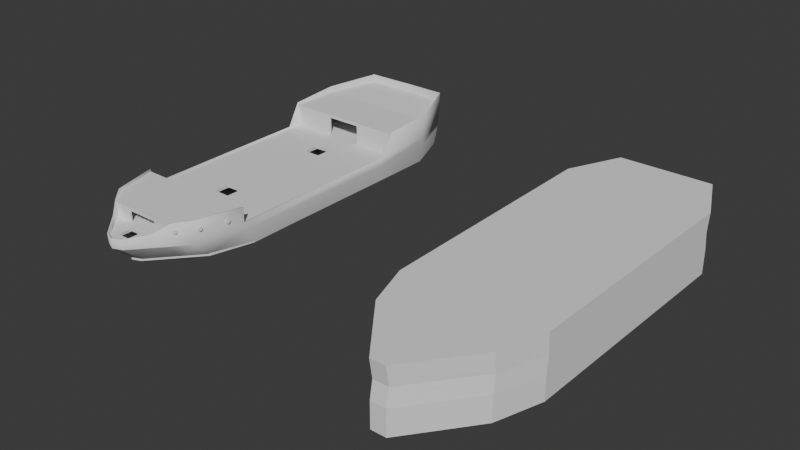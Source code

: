# Source: NavioArena.blend  (saved by Blender 4.1.24; exported with 4.5.12 LTS)
import bpy
from mathutils import Matrix  # noqa: F401  (used for matrix-valued properties, if any)

bpy.ops.wm.read_factory_settings(use_empty=True)
scene = bpy.context.scene
scene.name = 'Scene'

# ---- world
world_world = bpy.data.worlds.new('World'); scene.world = world_world
world_world.use_nodes = True; world_world.node_tree.nodes.clear()
_N = world_world.node_tree.nodes; _L = world_world.node_tree.links
n0 = _N.new('ShaderNodeOutputWorld'); n0.name = 'World Output'; n0.location = (300, 300)
n1 = _N.new('ShaderNodeBackground'); n1.name = 'Background'; n1.location = (10, 300)
n1.inputs[0].default_value = (0.05088, 0.05088, 0.05088, 1.0)
_L.new(n1.outputs[0], n0.inputs[0])
n0.is_active_output = True
world_world.color = (0.05088, 0.05088, 0.05088)
world_world.use_sun_shadow = False
world_world.sun_shadow_jitter_overblur = 0.0

# ---- meshes
me_cube = bpy.data.meshes.new('Cube')
me_cube.from_pydata([(2.589, -57.59, 5.417), (2.589, -57.59, 6.217), (12.64, 52.49, 5.417), (12.64, 52.49, 6.217), (17.59, -31.74, 5.417), (17.59, -31.74, 6.217), (13.85, -44.67, 5.417), (13.85, -44.67, 6.217), (18.06, 38.47, 6.217), (18.06, 38.47, 5.417), (2.408, -52.52, -0.9013), (2.408, -52.52, -0.1014), (11.8, 51.76, -0.9013), (11.84, 51.94, -0.1014), (16.69, -27.84, -0.9013), (16.69, -27.84, -0.1014), (13.35, -39.92, -0.9013), (13.35, -39.92, -0.1014), (17.06, 38.87, -0.1014), (16.88, 38.87, -0.9013), (0.0, 52.46, 5.417), (0.0, 52.46, 6.217), (0.0, -58.66, 5.417), (0.0, -58.66, 6.217), (0.0, -31.74, 6.217), (0.0, -31.74, 5.417), (0.0, -44.67, 6.217), (0.0, -44.67, 5.417), (0.0, 38.47, 5.417), (0.0, 38.47, 6.217), (0.0, 51.76, -0.9013), (0.0, 51.77, -0.1014), (0.0, -53.51, -0.9013), (0.0, -53.51, -0.1014), (0.0, -26.7, -0.1014), (0.0, -26.7, -0.9013), (0.0, -38.11, -0.1014), (0.0, -38.11, -0.9013), (0.0, 38.87, -0.9013), (0.0, 38.87, -0.1014), (0.0, 38.45, 11.69), (0.0, 38.45, 12.49), (0.0, 52.92, 12.51), (0.0, 52.92, 13.31), (18.27, 38.8, 11.69), (18.27, 38.8, 12.49), (12.79, 52.92, 12.51), (12.79, 52.92, 13.31), (0.0, 24.2, 11.69), (0.0, 24.2, 12.49), (18.26, 24.2, 11.69), (18.26, 24.2, 12.49), (0.0, -44.57, 9.48), (0.0, -44.57, 10.29), (0.0, -32.14, 9.48), (0.0, -32.14, 10.29), (14.06, -44.75, 9.48), (14.06, -44.75, 10.29), (17.75, -31.94, 9.48), (17.75, -31.94, 10.29), (0.0, -49.16, 9.48), (0.0, -49.16, 10.29), (10.1, -49.16, 9.48), (10.1, -49.16, 10.29), (-2.589, -57.59, 5.417), (-2.589, -57.59, 6.217), (-12.64, 52.49, 5.417), (-12.64, 52.49, 6.217), (-17.59, -31.74, 5.417), (-17.59, -31.74, 6.217), (-13.85, -44.67, 5.417), (-13.85, -44.67, 6.217), (-18.06, 38.47, 6.217), (-18.06, 38.47, 5.417), (-2.408, -52.52, -0.9013), (-2.408, -52.52, -0.1014), (-11.8, 51.76, -0.9013), (-11.84, 51.94, -0.1014), (-16.69, -27.84, -0.9013), (-16.69, -27.84, -0.1014), (-13.35, -39.92, -0.9013), (-13.35, -39.92, -0.1014), (-17.06, 38.87, -0.1014), (-16.88, 38.87, -0.9013), (-18.27, 38.8, 11.69), (-18.27, 38.8, 12.49), (-12.79, 52.92, 12.51), (-12.79, 52.92, 13.31), (-18.26, 24.2, 11.69), (-18.26, 24.2, 12.49), (-14.06, -44.75, 9.48), (-14.06, -44.75, 10.29), (-17.75, -31.94, 9.48), (-17.75, -31.94, 10.29), (-10.1, -49.16, 9.48), (-10.1, -49.16, 10.29), (17.87, 10.93, 5.417), (17.87, 10.93, 6.217), (-17.87, 10.93, 5.417), (-17.87, 10.93, 6.217), (17.91, 15.57, 6.217), (-17.91, 15.57, 6.217), (17.91, 15.57, 5.417), (-17.91, 15.57, 5.417), (17.68, -18.56, 5.417), (-17.68, -18.56, 5.417), (17.68, -18.56, 6.217), (-17.68, -18.56, 6.217), (17.64, -23.35, 5.417), (-17.64, -23.35, 5.417), (17.64, -23.35, 6.217), (-17.64, -23.35, 6.217), (16.74, -9.453, -0.9013), (16.79, -9.453, -0.1014), (0.0, -8.623, -0.9013), (0.0, -8.623, -0.1014), (-16.74, -9.453, -0.9013), (-16.79, -9.453, -0.1014), (16.73, -14.39, -0.9013), (0.0, -13.48, -0.9013), (0.0, -13.48, -0.1014), (-16.73, -14.39, -0.9013), (16.77, -14.39, -0.1014), (-16.77, -14.39, -0.1014), (16.99, 31.27, -0.1014), (-16.99, 31.27, -0.1014), (16.85, 31.27, -0.9013), (0.0, 31.48, -0.9013), (0.0, 31.48, -0.1014), (-16.85, 31.27, -0.9013), (17.02, 36.09, -0.1014), (-17.02, 36.09, -0.1014), (16.86, 36.09, -0.9013), (0.0, 36.22, -0.9013), (0.0, 36.22, -0.1014), (-16.86, 36.09, -0.9013), (1.865, -55.18, 6.217), (0.0, -55.18, 6.217), (0.0, -51.22, 6.217), (1.869, -51.22, 6.217), (0.0, -23.38, 6.217), (2.397, -23.38, 6.217), (3.603, -13.67, -0.1014), (8.397, -13.71, -0.1014), (2.397, -23.38, 5.417), (0.0, -23.38, 5.417), (1.87, -51.2, 5.417), (1.865, -55.18, 5.417), (0.0, -55.18, 5.417), (0.0, -51.2, 5.417), (3.603, -13.71, -0.9013), (8.397, -13.71, -0.9013), (-1.869, -51.22, 6.217), (-1.865, -55.18, 6.217), (-2.397, -23.35, 6.217), (-8.397, -13.71, -0.1014), (-3.603, -13.67, -0.1014), (-2.397, -23.38, 5.417), (-1.865, -55.18, 5.417), (-1.869, -51.2, 5.417), (-8.397, -13.71, -0.9013), (-3.603, -13.71, -0.9013), (-2.397, 15.57, 5.417), (-2.397, 10.87, 5.417), (-2.397, 15.57, 6.217), (-2.397, 10.87, 6.217), (2.397, 10.93, 5.417), (2.397, 15.57, 5.417), (2.397, 10.87, 6.217), (2.397, 15.57, 6.217), (0.0, 15.66, 6.217), (0.0, 15.66, 5.417), (0.0, 10.87, 5.417), (0.0, 10.87, 6.217), (-2.397, -18.58, 5.417), (0.0, -18.58, 5.417), (-2.397, -18.58, 6.217), (0.0, -18.58, 6.217), (2.397, -18.58, 5.417), (2.397, -18.58, 6.217), (-8.397, 31.38, -0.9013), (-3.603, 36.19, -0.9013), (-3.603, 31.44, -0.9013), (-3.603, 36.15, -0.1014), (-3.603, -8.915, -0.9013), (-8.397, -8.915, -0.9013), (-8.397, 31.35, -0.1014), (-3.603, 31.35, -0.1014), (-8.397, -8.915, -0.1014), (-3.603, -8.915, -0.1014), (8.397, -8.915, -0.9013), (3.603, -8.915, -0.9013), (3.603, 31.44, -0.9013), (3.603, 36.19, -0.9013), (8.397, 31.38, -0.9013), (8.398, 36.15, -0.9013), (3.603, -8.915, -0.1014), (8.397, -8.915, -0.1014), (3.603, 31.44, -0.1014), (3.603, 36.15, -0.1014), (8.397, 31.35, -0.1014), (8.397, 36.15, -0.1014), (-8.397, 36.15, -0.9013), (-8.397, 36.15, -0.1014), (1.994, -44.67, 6.217), (2.238, -31.74, 6.217), (-2.238, -31.74, 6.217), (-1.993, -44.67, 6.217), (-2.257, -31.74, 5.417), (-1.968, -44.67, 5.417), (2.217, -31.74, 5.417), (2.008, -44.67, 5.417), (-7.357, -52.12, 6.217), (7.264, -52.22, 6.217), (-7.328, -52.15, 5.417), (7.213, -52.28, 5.417)], [], [(9, 2, 3, 8), (22, 0, 1, 23), (137, 23, 1, 136), (140, 24, 205, 141), (6, 4, 5, 7), (0, 215, 213, 1), (24, 26, 204, 205), (21, 29, 8, 3), (102, 9, 8, 100), (19, 12, 13, 18), (32, 10, 11, 33), (36, 33, 11, 17), (120, 34, 142), (16, 14, 15, 17), (10, 16, 17, 11), (34, 36, 17, 15), (31, 39, 18, 13), (132, 19, 18, 130), (2, 9, 28, 20), (4, 6, 211, 210), (108, 4, 210, 144), (2, 20, 21, 3), (12, 19, 38, 30), (14, 16, 37, 35), (118, 14, 151), (16, 10, 32, 37), (12, 30, 31, 13), (40, 41, 43, 42), (42, 43, 47, 46), (46, 47, 45, 44), (41, 40, 48, 49), (42, 46, 44, 40), (47, 43, 41, 45), (50, 51, 49, 48), (40, 44, 50, 48), (45, 41, 49, 51), (44, 45, 51, 50), (52, 53, 55, 54), (54, 55, 59, 58), (58, 59, 57, 56), (53, 52, 60, 61), (54, 58, 56, 52), (59, 55, 53, 57), (62, 63, 61, 60), (52, 56, 62, 60), (57, 53, 61, 63), (56, 57, 63, 62), (73, 72, 67, 66), (22, 23, 65, 64), (7, 204, 139, 213), (111, 69, 206, 154), (70, 71, 69, 68), (64, 65, 212, 214), (24, 206, 207, 26), (21, 67, 72, 29), (103, 101, 72, 73), (83, 82, 77, 76), (32, 33, 75, 74), (36, 81, 75, 33), (123, 79, 155), (80, 81, 79, 78), (74, 75, 81, 80), (34, 79, 81, 36), (31, 77, 82, 39), (135, 131, 82, 83), (66, 20, 28, 73), (68, 208, 209, 70), (25, 208, 157, 145), (22, 64, 158, 148), (66, 67, 21, 20), (76, 30, 38, 83), (78, 35, 37, 80), (119, 35, 161), (80, 37, 32, 74), (76, 77, 31, 30), (42, 86, 87, 43), (86, 84, 85, 87), (42, 40, 84, 86), (87, 85, 41, 43), (88, 48, 49, 89), (40, 48, 88, 84), (85, 89, 49, 41), (84, 88, 89, 85), (54, 92, 93, 55), (92, 90, 91, 93), (54, 52, 90, 92), (93, 91, 53, 55), (94, 60, 61, 95), (52, 60, 94, 90), (91, 95, 61, 53), (90, 94, 95, 91), (163, 98, 103, 162), (105, 107, 99, 98), (164, 101, 99, 165), (167, 102, 96, 166), (104, 96, 97, 106), (97, 100, 169, 168), (169, 8, 29, 170), (171, 28, 9, 167), (170, 29, 72, 164), (103, 73, 162), (98, 99, 101, 103), (96, 102, 100, 97), (108, 104, 106, 110), (109, 111, 107, 105), (175, 174, 163, 172), (99, 107, 176, 165), (96, 104, 178, 166), (173, 177, 179, 168), (68, 69, 111, 109), (4, 108, 110, 5), (157, 109, 105, 174), (178, 104, 108, 144), (141, 110, 106, 179), (182, 184, 185, 180), (121, 123, 117, 116), (186, 125, 117, 188), (126, 112, 190, 194), (118, 112, 113, 122), (128, 115, 196, 198), (14, 118, 122, 15), (78, 79, 123, 121), (184, 114, 119, 161), (160, 121, 116, 185), (188, 117, 123, 155), (156, 120, 115, 189), (190, 112, 118, 151), (119, 114, 191, 150), (196, 115, 120, 142), (143, 122, 113, 197), (124, 130, 201, 200), (127, 133, 193, 192), (128, 134, 183, 187), (180, 129, 135, 202), (116, 117, 125, 129), (112, 126, 124, 113), (83, 202, 135), (39, 183, 134), (19, 132, 195), (39, 134, 199), (129, 125, 131, 135), (126, 132, 130, 124), (163, 162, 164, 165), (167, 169, 170, 171), (167, 166, 168, 169), (166, 172, 173, 168), (174, 176, 154, 157), (176, 174, 175, 177), (144, 141, 179, 178), (145, 157, 154, 140), (159, 152, 153, 158), (146, 139, 138, 149), (136, 139, 146, 147), (148, 158, 153, 137), (142, 150, 191, 196), (191, 190, 197, 196), (190, 151, 143, 197), (142, 143, 151, 150), (155, 160, 185, 188), (188, 185, 184, 189), (161, 156, 189, 184), (160, 155, 156, 161), (192, 193, 199, 198), (195, 201, 199, 193), (194, 200, 201, 195), (194, 192, 198, 200), (180, 202, 203, 186), (181, 183, 203, 202), (182, 187, 183, 181), (182, 180, 186, 187), (176, 107, 111, 154), (199, 134, 128, 198), (209, 159, 214, 70), (203, 131, 125, 186), (195, 132, 126, 194), (181, 133, 127, 182), (153, 65, 23, 137), (146, 215, 0, 147), (147, 0, 22, 148), (159, 209, 27, 149), (141, 205, 5, 110), (139, 204, 26, 138), (149, 138, 152, 159), (137, 136, 147, 148), (140, 141, 144, 145), (177, 175, 178, 179), (171, 170, 164, 162), (173, 172, 163, 165), (71, 212, 152, 207), (168, 179, 106, 97), (165, 176, 177, 173), (205, 204, 7, 5), (154, 206, 24, 140), (207, 206, 69, 71), (164, 72, 101), (8, 169, 100), (163, 174, 105, 98), (209, 208, 25, 27), (157, 208, 68, 109), (166, 178, 175, 172), (210, 211, 27, 25), (144, 210, 25, 145), (162, 73, 28, 171), (167, 9, 102), (143, 15, 122), (142, 34, 15, 143), (156, 34, 120), (155, 79, 34, 156), (200, 197, 113, 124), (198, 196, 197, 200), (187, 189, 115, 128), (188, 189, 187, 186), (203, 82, 131), (18, 201, 130), (199, 201, 18, 39), (183, 39, 82, 203), (181, 38, 133), (38, 193, 133), (195, 193, 38, 19), (202, 83, 38, 181), (180, 185, 116, 129), (184, 182, 127, 114), (207, 152, 138, 26), (194, 190, 191, 192), (192, 191, 114, 127), (151, 14, 35, 150), (150, 35, 119), (161, 35, 78, 160), (160, 78, 121), (152, 212, 65, 153), (213, 139, 136, 1), (27, 211, 146, 149), (214, 212, 71, 70), (214, 159, 158, 64), (215, 146, 211, 6), (213, 215, 6, 7)])
me_cube.polygons.foreach_set('material_index', [0, 0, 0, 0, 0, 0, 0, 0, 0, 0, 0, 0, 0, 0, 0, 0, 0, 0, 0, 0, 0, 0, 0, 0, 0, 0, 0, 0, 0, 0, 0, 0, 0, 0, 0, 0, 0, 0, 0, 0, 0, 0, 0, 0, 0, 0, 0, 0, 0, 0, 0, 0, 0, 0, 0, 0, 0, 0, 0, 0, 0, 0, 0, 0, 0, 0, 0, 0, 0, 0, 0, 0, 0, 0, 0, 0, 0, 0, 0, 0, 0, 0, 0, 0, 0, 0, 0, 0, 0, 0, 0, 0, 0, 0, 0, 0, 0, 0, 0, 0, 0, 0, 0, 0, 0, 0, 0, 0, 0, 0, 0, 0, 0, 0, 0, 0, 0, 0, 0, 0, 0, 0, 0, 0, 0, 0, 0, 0, 0, 0, 0, 0, 0, 0, 0, 0, 0, 0, 0, 0, 0, 0, 1, 1, 1, 1, 1, 1, 1, 1, 1, 1, 1, 1, 1, 1, 1, 1, 1, 1, 1, 1, 1, 1, 1, 1, 1, 1, 1, 1, 0, 0, 0, 0, 0, 0, 0, 0, 0, 0, 0, 0, 1, 1, 1, 1, 1, 1, 0, 0, 0, 0, 0, 0, 0, 0, 0, 0, 0, 0, 0, 0, 0, 0, 0, 0, 0, 0, 0, 0, 0, 0, 0, 0, 0, 0, 0, 0, 0, 0, 0, 0, 0, 0, 0, 0, 0, 0, 0, 0, 0, 0, 0, 0, 0, 0])
_uv = me_cube.uv_layers.new(name='UVMap')
_uv.uv.foreach_set('vector', [0.375, 0.2184, 0.375, 0.25, 0.625, 0.25, 0.625, 0.2184, 0.375, 0.875, 0.375, 1.0, 0.625, 1.0, 0.625, 0.875, 0.75, 0.7427, 0.75, 0.75, 0.875, 0.75, 0.8052, 0.7435, 0.75, 0.6722, 0.75, 0.6912, 0.7659, 0.6912, 0.767, 0.6722, 0.375, 0.02938, 0.375, 0.05876, 0.625, 0.05876, 0.625, 0.02938, 0.375, 0.0, 0.375, 0.01207, 0.625, 0.0122, 0.625, 0.0, 0.75, 0.6912, 0.75, 0.7206, 0.768, 0.7206, 0.7659, 0.6912, 0.75, 0.5, 0.75, 0.5316, 0.875, 0.5316, 0.875, 0.5, 0.375, 0.1663, 0.375, 0.2184, 0.625, 0.2184, 0.625, 0.1663, 0.375, 0.2184, 0.375, 0.25, 0.625, 0.25, 0.625, 0.2184, 0.375, 0.875, 0.375, 1.0, 0.625, 1.0, 0.625, 0.875, 0.75, 0.7206, 0.75, 0.75, 0.875, 0.75, 0.875, 0.7206, 0.75, 0.659, 0.75, 0.6912, 0.7769, 0.659, 0.375, 0.02938, 0.375, 0.05876, 0.625, 0.05876, 0.625, 0.02938, 0.375, 0.0, 0.375, 0.02938, 0.625, 0.02938, 0.625, 0.0, 0.75, 0.6912, 0.75, 0.7206, 0.875, 0.7206, 0.875, 0.6912, 0.75, 0.5, 0.75, 0.5316, 0.875, 0.5316, 0.875, 0.5, 0.375, 0.2006, 0.375, 0.2184, 0.625, 0.2184, 0.625, 0.2006, 0.125, 0.5, 0.125, 0.5316, 0.25, 0.5316, 0.25, 0.5, 0.125, 0.6912, 0.125, 0.7206, 0.2319, 0.7206, 0.2342, 0.6912, 0.125, 0.6722, 0.125, 0.6912, 0.2342, 0.6912, 0.233, 0.6722, 0.375, 0.25, 0.375, 0.375, 0.625, 0.375, 0.625, 0.25, 0.125, 0.5, 0.125, 0.5316, 0.25, 0.5316, 0.25, 0.5, 0.125, 0.6912, 0.125, 0.7206, 0.25, 0.7206, 0.25, 0.6912, 0.125, 0.659, 0.125, 0.6912, 0.2181, 0.659, 0.125, 0.7206, 0.125, 0.75, 0.25, 0.75, 0.25, 0.7206, 0.375, 0.25, 0.375, 0.375, 0.625, 0.375, 0.625, 0.25, 0.375, 0.0, 0.625, 0.0, 0.625, 0.25, 0.375, 0.25, 0.375, 0.25, 0.625, 0.25, 0.625, 0.5, 0.375, 0.5, 0.375, 0.5, 0.625, 0.5, 0.625, 0.75, 0.375, 0.75, 0.625, 0.0, 0.375, 0.0, 0.375, 0.0, 0.625, 0.0, 0.125, 0.5, 0.375, 0.5, 0.375, 0.75, 0.125, 0.75, 0.625, 0.5, 0.875, 0.5, 0.875, 0.75, 0.625, 0.75, 0.375, 0.75, 0.625, 0.75, 0.625, 1.0, 0.375, 1.0, 0.125, 0.75, 0.375, 0.75, 0.375, 0.75, 0.125, 0.75, 0.625, 0.75, 0.875, 0.75, 0.875, 0.75, 0.625, 0.75, 0.375, 0.75, 0.625, 0.75, 0.625, 0.75, 0.375, 0.75, 0.375, 0.0, 0.625, 0.0, 0.625, 0.25, 0.375, 0.25, 0.375, 0.25, 0.625, 0.25, 0.625, 0.5, 0.375, 0.5, 0.375, 0.5, 0.625, 0.5, 0.625, 0.75, 0.375, 0.75, 0.625, 0.0, 0.375, 0.0, 0.375, 0.0, 0.625, 0.0, 0.125, 0.5, 0.375, 0.5, 0.375, 0.75, 0.125, 0.75, 0.625, 0.5, 0.875, 0.5, 0.875, 0.75, 0.625, 0.75, 0.375, 0.75, 0.625, 0.75, 0.625, 1.0, 0.375, 1.0, 0.125, 0.75, 0.375, 0.75, 0.375, 0.75, 0.125, 0.75, 0.625, 0.75, 0.875, 0.75, 0.875, 0.75, 0.625, 0.75, 0.375, 0.75, 0.625, 0.75, 0.625, 0.75, 0.375, 0.75, 0.375, 0.2184, 0.625, 0.2184, 0.625, 0.25, 0.375, 0.25, 0.375, 0.875, 0.625, 0.875, 0.625, 1.0, 0.375, 1.0, 0.875, 0.7206, 0.768, 0.7206, 0.7836, 0.7347, 0.875, 0.7378, 0.875, 0.6722, 0.875, 0.6912, 0.7659, 0.6912, 0.767, 0.6722, 0.375, 0.02938, 0.625, 0.02938, 0.625, 0.05876, 0.375, 0.05876, 0.375, 0.0, 0.625, 0.0, 0.625, 0.01244, 0.375, 0.01237, 0.75, 0.6912, 0.7659, 0.6912, 0.768, 0.7206, 0.75, 0.7206, 0.75, 0.5, 0.875, 0.5, 0.875, 0.5316, 0.75, 0.5316, 0.375, 0.1663, 0.625, 0.1663, 0.625, 0.2184, 0.375, 0.2184, 0.375, 0.2184, 0.625, 0.2184, 0.625, 0.25, 0.375, 0.25, 0.375, 0.875, 0.625, 0.875, 0.625, 1.0, 0.375, 1.0, 0.75, 0.7206, 0.875, 0.7206, 0.875, 0.75, 0.75, 0.75, 0.875, 0.659, 0.875, 0.6912, 0.7819, 0.659, 0.375, 0.02938, 0.625, 0.02938, 0.625, 0.05876, 0.375, 0.05876, 0.375, 0.0, 0.625, 0.0, 0.625, 0.02938, 0.375, 0.02938, 0.75, 0.6912, 0.875, 0.6912, 0.875, 0.7206, 0.75, 0.7206, 0.75, 0.5, 0.875, 0.5, 0.875, 0.5316, 0.75, 0.5316, 0.375, 0.2006, 0.625, 0.2006, 0.625, 0.2184, 0.375, 0.2184, 0.125, 0.5, 0.25, 0.5, 0.25, 0.5316, 0.125, 0.5316, 0.125, 0.6912, 0.234, 0.6912, 0.2322, 0.7206, 0.125, 0.7206, 0.25, 0.6912, 0.234, 0.6912, 0.233, 0.6722, 0.25, 0.6722, 0.25, 0.75, 0.125, 0.75, 0.1948, 0.7435, 0.25, 0.7427, 0.375, 0.25, 0.625, 0.25, 0.625, 0.375, 0.375, 0.375, 0.125, 0.5, 0.25, 0.5, 0.25, 0.5316, 0.125, 0.5316, 0.125, 0.6912, 0.25, 0.6912, 0.25, 0.7206, 0.125, 0.7206, 0.25, 0.659, 0.25, 0.6912, 0.2231, 0.659, 0.125, 0.7206, 0.25, 0.7206, 0.25, 0.75, 0.125, 0.75, 0.375, 0.25, 0.625, 0.25, 0.625, 0.375, 0.375, 0.375, 0.375, 0.25, 0.375, 0.5, 0.625, 0.5, 0.625, 0.25, 0.375, 0.5, 0.375, 0.75, 0.625, 0.75, 0.625, 0.5, 0.125, 0.5, 0.125, 0.75, 0.375, 0.75, 0.375, 0.5, 0.625, 0.5, 0.625, 0.75, 0.875, 0.75, 0.875, 0.5, 0.375, 0.75, 0.375, 1.0, 0.625, 1.0, 0.625, 0.75, 0.125, 0.75, 0.125, 0.75, 0.375, 0.75, 0.375, 0.75, 0.625, 0.75, 0.625, 0.75, 0.875, 0.75, 0.875, 0.75, 0.375, 0.75, 0.375, 0.75, 0.625, 0.75, 0.625, 0.75, 0.375, 0.25, 0.375, 0.5, 0.625, 0.5, 0.625, 0.25, 0.375, 0.5, 0.375, 0.75, 0.625, 0.75, 0.625, 0.5, 0.125, 0.5, 0.125, 0.75, 0.375, 0.75, 0.375, 0.5, 0.625, 0.5, 0.625, 0.75, 0.875, 0.75, 0.875, 0.5, 0.375, 0.75, 0.375, 1.0, 0.625, 1.0, 0.625, 0.75, 0.125, 0.75, 0.125, 0.75, 0.375, 0.75, 0.375, 0.75, 0.625, 0.75, 0.625, 0.75, 0.875, 0.75, 0.875, 0.75, 0.375, 0.75, 0.375, 0.75, 0.625, 0.75, 0.625, 0.75, 0.2332, 0.5942, 0.125, 0.5942, 0.125, 0.5837, 0.2333, 0.5837, 0.375, 0.08874, 0.625, 0.08874, 0.625, 0.1558, 0.375, 0.1558, 0.7667, 0.5837, 0.875, 0.5837, 0.875, 0.5942, 0.7668, 0.5942, 0.2333, 0.5837, 0.125, 0.5837, 0.125, 0.5942, 0.2332, 0.5942, 0.375, 0.08874, 0.375, 0.1558, 0.625, 0.1558, 0.625, 0.08874, 0.875, 0.5942, 0.875, 0.5837, 0.7667, 0.5837, 0.7668, 0.5942, 0.7667, 0.5837, 0.875, 0.5316, 0.75, 0.5316, 0.75, 0.5835, 0.25, 0.5835, 0.25, 0.5316, 0.125, 0.5316, 0.2333, 0.5835, 0.75, 0.5835, 0.75, 0.5316, 0.875, 0.5316, 0.7667, 0.5835, 0.125, 0.5837, 0.125, 0.5316, 0.2333, 0.5837, 0.375, 0.1558, 0.625, 0.1558, 0.625, 0.1663, 0.375, 0.1663, 0.375, 0.1558, 0.375, 0.1663, 0.625, 0.1663, 0.625, 0.1558, 0.375, 0.07784, 0.375, 0.08874, 0.625, 0.08874, 0.625, 0.07784, 0.375, 0.07784, 0.625, 0.07784, 0.625, 0.08874, 0.375, 0.08874, 0.25, 0.6613, 0.233, 0.6613, 0.2332, 0.5944, 0.25, 0.5944, 0.875, 0.5942, 0.875, 0.6613, 0.767, 0.6613, 0.7668, 0.5942, 0.125, 0.5942, 0.125, 0.6613, 0.233, 0.6613, 0.2332, 0.5942, 0.75, 0.5944, 0.75, 0.6613, 0.7669, 0.6613, 0.7668, 0.5944, 0.375, 0.05876, 0.625, 0.05876, 0.625, 0.07784, 0.375, 0.07784, 0.375, 0.05876, 0.375, 0.07784, 0.625, 0.07784, 0.625, 0.05876, 0.233, 0.6722, 0.125, 0.6722, 0.125, 0.6613, 0.233, 0.6613, 0.233, 0.6613, 0.125, 0.6613, 0.125, 0.6722, 0.233, 0.6722, 0.767, 0.6722, 0.875, 0.6722, 0.875, 0.6613, 0.767, 0.6613, 0.2233, 0.5609, 0.206, 0.6472, 0.1873, 0.6472, 0.1877, 0.5609, 0.375, 0.09095, 0.625, 0.09095, 0.625, 0.1028, 0.375, 0.1028, 0.8118, 0.5609, 0.875, 0.5609, 0.875, 0.6472, 0.8125, 0.6469, 0.125, 0.5609, 0.125, 0.6472, 0.1873, 0.6469, 0.1877, 0.5609, 0.375, 0.09095, 0.375, 0.1028, 0.625, 0.1028, 0.625, 0.09095, 0.75, 0.5609, 0.75, 0.6472, 0.794, 0.6472, 0.7765, 0.5609, 0.375, 0.05876, 0.375, 0.09095, 0.625, 0.09095, 0.625, 0.05876, 0.375, 0.05876, 0.625, 0.05876, 0.625, 0.09095, 0.375, 0.09095, 0.206, 0.6472, 0.25, 0.6472, 0.25, 0.659, 0.2231, 0.659, 0.2181, 0.659, 0.125, 0.659, 0.125, 0.6472, 0.1873, 0.6472, 0.8125, 0.6472, 0.875, 0.6472, 0.875, 0.659, 0.8126, 0.6585, 0.7769, 0.659, 0.75, 0.659, 0.75, 0.6472, 0.7768, 0.6475, 0.1873, 0.6472, 0.125, 0.6472, 0.125, 0.659, 0.1873, 0.6585, 0.25, 0.659, 0.25, 0.6472, 0.2231, 0.6475, 0.2231, 0.659, 0.794, 0.6472, 0.75, 0.6472, 0.75, 0.659, 0.7769, 0.659, 0.7819, 0.659, 0.875, 0.659, 0.875, 0.6472, 0.807, 0.6494, 0.875, 0.5609, 0.875, 0.5494, 0.8117, 0.5494, 0.8118, 0.5609, 0.25, 0.5609, 0.25, 0.5494, 0.2233, 0.5495, 0.2233, 0.5609, 0.75, 0.5609, 0.75, 0.5494, 0.7765, 0.5495, 0.7765, 0.5609, 0.1877, 0.5609, 0.125, 0.5609, 0.125, 0.5494, 0.1877, 0.5494, 0.375, 0.1028, 0.625, 0.1028, 0.625, 0.1891, 0.375, 0.1891, 0.375, 0.1028, 0.375, 0.1891, 0.625, 0.1891, 0.625, 0.1028, 0.125, 0.5316, 0.1877, 0.5494, 0.125, 0.5494, 0.75, 0.5316, 0.7764, 0.5494, 0.75, 0.5494, 0.125, 0.5316, 0.125, 0.5494, 0.1877, 0.5494, 0.75, 0.5316, 0.75, 0.5494, 0.7765, 0.5494, 0.375, 0.1891, 0.625, 0.1891, 0.625, 0.2006, 0.375, 0.2006, 0.375, 0.1891, 0.375, 0.2006, 0.625, 0.2006, 0.625, 0.1891, 0.4478, 0.003217, 0.4478, 0.25, 0.4895, 0.2452, 0.4895, 0.0, 0.4478, 0.5, 0.4895, 0.5, 0.4895, 0.375, 0.4478, 0.375, 0.4478, 0.5048, 0.4478, 0.75, 0.4895, 0.7468, 0.4895, 0.5, 0.4478, 0.75, 0.4478, 0.875, 0.4895, 0.875, 0.4895, 0.75, 0.4478, 0.25, 0.4895, 0.25, 0.4895, 0.0, 0.4478, 0.001173, 0.4895, 0.25, 0.4478, 0.25, 0.4478, 0.375, 0.4895, 0.375, 0.4478, 0.75, 0.4895, 0.7488, 0.4895, 0.5, 0.4478, 0.5, 0.4478, 0.875, 0.4478, 1.0, 0.4895, 1.0, 0.4895, 0.875, 0.4329, 0.25, 0.4865, 0.25, 0.4865, 0.0, 0.4329, 0.0, 0.4329, 0.5, 0.4865, 0.5, 0.4865, 0.375, 0.4329, 0.375, 0.4865, 0.75, 0.4865, 0.5, 0.4329, 0.5, 0.4329, 0.75, 0.4329, 0.875, 0.4329, 1.0, 0.4865, 1.0, 0.4865, 0.875, 0.53, 0.0, 0.4883, 0.001883, 0.4883, 0.25, 0.53, 0.25, 0.4883, 0.3696, 0.4883, 0.5, 0.53, 0.5, 0.53, 0.25, 0.4883, 0.5065, 0.4883, 0.75, 0.53, 0.75, 0.53, 0.5448, 0.53, 1.0, 0.53, 0.75, 0.4883, 0.9656, 0.4883, 1.0, 0.53, 0.0, 0.4883, 0.0, 0.4883, 0.25, 0.53, 0.2436, 0.53, 0.25, 0.4883, 0.25, 0.4883, 0.5, 0.53, 0.3795, 0.4883, 0.75, 0.53, 0.6946, 0.53, 0.5, 0.4883, 0.5, 0.4883, 1.0, 0.53, 0.7849, 0.53, 0.75, 0.4883, 0.75, 0.4883, 0.004335, 0.4883, 0.25, 0.53, 0.25, 0.53, 0.0, 0.4883, 0.5, 0.53, 0.5, 0.53, 0.25, 0.4883, 0.25, 0.4883, 0.75, 0.53, 0.7487, 0.53, 0.5, 0.4883, 0.5, 0.4883, 0.75, 0.4883, 1.0, 0.53, 1.0, 0.53, 0.75, 0.4883, 0.001213, 0.4883, 0.25, 0.53, 0.25, 0.53, 0.0, 0.4883, 0.5, 0.53, 0.5, 0.53, 0.25, 0.4883, 0.25, 0.4883, 0.75, 0.53, 0.7456, 0.53, 0.5, 0.4883, 0.5, 0.4883, 0.75, 0.4883, 1.0, 0.53, 1.0, 0.53, 0.75, 0.767, 0.6613, 0.875, 0.6613, 0.875, 0.6722, 0.767, 0.6722, 0.7765, 0.5494, 0.75, 0.5494, 0.75, 0.5609, 0.7765, 0.5609, 0.2322, 0.7206, 0.2165, 0.7347, 0.125, 0.7376, 0.125, 0.7206, 0.8117, 0.5494, 0.875, 0.5494, 0.875, 0.5609, 0.8118, 0.5609, 0.1877, 0.5494, 0.125, 0.5494, 0.125, 0.5609, 0.1877, 0.5609, 0.2233, 0.5494, 0.25, 0.5494, 0.25, 0.5609, 0.2233, 0.5609, 0.8052, 0.7435, 0.875, 0.75, 0.75, 0.75, 0.75, 0.7427, 0.2165, 0.7347, 0.125, 0.7379, 0.125, 0.75, 0.1948, 0.7435, 0.1948, 0.7435, 0.125, 0.75, 0.25, 0.75, 0.25, 0.7427, 0.2165, 0.7347, 0.2322, 0.7206, 0.25, 0.7206, 0.25, 0.7343, 0.767, 0.6722, 0.7659, 0.6912, 0.875, 0.6912, 0.875, 0.6722, 0.7836, 0.7347, 0.768, 0.7206, 0.75, 0.7206, 0.75, 0.7344, 0.4329, 0.375, 0.4865, 0.375, 0.4865, 0.25, 0.4329, 0.25, 0.4865, 0.875, 0.4865, 0.75, 0.4329, 0.75, 0.4329, 0.875, 0.4895, 0.875, 0.4895, 0.75, 0.4478, 0.75, 0.4478, 0.875, 0.4895, 0.375, 0.4478, 0.375, 0.4478, 0.5, 0.4895, 0.5, 0.4478, 0.375, 0.4895, 0.375, 0.4895, 0.25, 0.4478, 0.25, 0.4895, 0.875, 0.4478, 0.875, 0.4478, 1.0, 0.4895, 1.0, 0.875, 0.7206, 0.875, 0.7376, 0.7836, 0.7347, 0.768, 0.7206, 0.7668, 0.5944, 0.7669, 0.6613, 0.875, 0.6613, 0.875, 0.5942, 0.7668, 0.5942, 0.767, 0.6613, 0.75, 0.6613, 0.75, 0.5944, 0.7659, 0.6912, 0.768, 0.7206, 0.875, 0.7206, 0.875, 0.6912, 0.767, 0.6722, 0.7659, 0.6912, 0.75, 0.6912, 0.75, 0.6722, 0.768, 0.7206, 0.7659, 0.6912, 0.875, 0.6912, 0.875, 0.7206, 0.7667, 0.5835, 0.875, 0.5316, 0.875, 0.5837, 0.875, 0.5316, 0.7667, 0.5837, 0.875, 0.5837, 0.2332, 0.5944, 0.233, 0.6613, 0.125, 0.6613, 0.125, 0.5942, 0.2322, 0.7206, 0.234, 0.6912, 0.25, 0.6912, 0.25, 0.7206, 0.233, 0.6722, 0.234, 0.6912, 0.125, 0.6912, 0.125, 0.6722, 0.2332, 0.5942, 0.233, 0.6613, 0.25, 0.6613, 0.25, 0.5944, 0.2342, 0.6912, 0.2319, 0.7206, 0.25, 0.7206, 0.25, 0.6912, 0.233, 0.6722, 0.2342, 0.6912, 0.25, 0.6912, 0.25, 0.6722, 0.2333, 0.5837, 0.125, 0.5316, 0.25, 0.5316, 0.25, 0.5835, 0.2333, 0.5835, 0.125, 0.5316, 0.125, 0.5837, 0.7819, 0.659, 0.875, 0.6912, 0.875, 0.659, 0.7769, 0.659, 0.75, 0.6912, 0.875, 0.6912, 0.7819, 0.659, 0.7769, 0.6591, 0.75, 0.6912, 0.75, 0.659, 0.7819, 0.659, 0.875, 0.6912, 0.75, 0.6912, 0.7769, 0.6591, 0.8118, 0.561, 0.8125, 0.6472, 0.875, 0.6472, 0.875, 0.5609, 0.7765, 0.5609, 0.794, 0.6472, 0.8125, 0.6472, 0.8118, 0.561, 0.7765, 0.5611, 0.794, 0.6472, 0.75, 0.6472, 0.75, 0.5609, 0.8125, 0.6469, 0.794, 0.6472, 0.7765, 0.5611, 0.8118, 0.5609, 0.8117, 0.5494, 0.875, 0.5316, 0.875, 0.5494, 0.875, 0.5316, 0.8117, 0.5494, 0.875, 0.5494, 0.7765, 0.5494, 0.8117, 0.5494, 0.875, 0.5316, 0.75, 0.5316, 0.7764, 0.5494, 0.75, 0.5316, 0.875, 0.5316, 0.8117, 0.5494, 0.2233, 0.5494, 0.25, 0.5316, 0.25, 0.5494, 0.25, 0.5316, 0.2233, 0.5494, 0.25, 0.5494, 0.1877, 0.5494, 0.2233, 0.5494, 0.25, 0.5316, 0.125, 0.5316, 0.1877, 0.5494, 0.125, 0.5316, 0.25, 0.5316, 0.2233, 0.5494, 0.1877, 0.5609, 0.1873, 0.6472, 0.125, 0.6472, 0.125, 0.5609, 0.206, 0.6472, 0.2233, 0.5609, 0.25, 0.5609, 0.25, 0.6472, 0.768, 0.7206, 0.7836, 0.7347, 0.75, 0.7344, 0.75, 0.7206, 0.1877, 0.5609, 0.1873, 0.6469, 0.206, 0.6472, 0.2233, 0.5611, 0.2233, 0.5611, 0.206, 0.6472, 0.25, 0.6472, 0.25, 0.5609, 0.2181, 0.659, 0.125, 0.6912, 0.25, 0.6912, 0.2231, 0.6591, 0.2231, 0.6591, 0.25, 0.6912, 0.25, 0.659, 0.2231, 0.659, 0.25, 0.6912, 0.125, 0.6912, 0.2181, 0.659, 0.2181, 0.659, 0.125, 0.6912, 0.125, 0.659, 0.7836, 0.7347, 0.875, 0.7376, 0.875, 0.75, 0.8052, 0.7435, 0.875, 0.7378, 0.7841, 0.7352, 0.8052, 0.7435, 0.875, 0.75, 0.25, 0.7206, 0.2319, 0.7206, 0.2165, 0.7347, 0.25, 0.7343, 0.375, 0.01237, 0.625, 0.01244, 0.625, 0.02938, 0.375, 0.02938, 0.125, 0.7376, 0.2159, 0.7352, 0.1948, 0.7435, 0.125, 0.75, 0.125, 0.7379, 0.2165, 0.7347, 0.2319, 0.7206, 0.125, 0.7206, 0.625, 0.0122, 0.375, 0.01207, 0.375, 0.02938, 0.625, 0.02938])
me_cube.use_mirror_x = True
me_cube.update()
me_cube_002 = bpy.data.meshes.new('Cube.002')
me_cube_002.from_pydata([(-2.128, -61.7, -6.228), (-2.128, -61.7, 10.95), (-13.4, 54.54, -6.228), (-13.4, 54.54, 10.95), (2.128, -61.7, -6.228), (2.128, -61.7, 10.95), (13.4, 54.54, -6.228), (13.4, 54.54, 10.95), (-20.35, 39.04, -6.228), (-20.35, 39.04, 10.95), (20.35, 39.04, -6.228), (20.35, 39.04, 10.95), (-15.42, -44.39, -6.228), (15.42, -44.39, 10.95), (-15.42, -44.39, 10.95), (15.42, -44.39, -6.228), (-19.62, -31.44, 10.95), (19.62, -31.44, -6.228), (-19.62, -31.44, -6.228), (19.62, -31.44, 10.95), (-2.128, -60.83, 5.526), (-13.4, 53.5, 5.526), (13.4, 53.5, 5.526), (2.128, -60.83, 5.526), (20.35, 38.25, 5.526), (-20.35, 38.25, 5.526), (-15.42, -43.81, 5.526), (15.42, -43.81, 5.526), (19.62, -31.06, 5.526), (-19.62, -31.06, 5.526), (-13.4, 54.54, 0.8547), (13.4, 54.54, 0.8547), (2.128, -61.7, 0.8547), (20.35, 39.04, 0.8547), (-20.35, 39.04, 0.8547), (-15.42, -44.39, 0.8547), (15.42, -44.39, 0.8547), (19.62, -31.44, 0.8547), (-19.62, -31.44, 0.8547), (-2.128, -61.7, 0.8547), (-13.4, 54.54, -2.687), (13.4, 54.54, -2.687), (2.128, -61.7, -2.687), (20.35, 39.04, -2.687), (-20.35, 39.04, -2.687), (-15.42, -44.39, -2.687), (15.42, -44.39, -2.687), (19.62, -31.44, -2.687), (-19.62, -31.44, -2.687), (-2.128, -61.7, -2.687)], [], [(25, 9, 3, 21), (21, 3, 7, 22), (27, 13, 5, 23), (23, 5, 1, 20), (12, 15, 4, 0), (13, 14, 1, 5), (7, 3, 9, 11), (2, 6, 10, 8), (22, 7, 11, 24), (29, 16, 9, 25), (20, 1, 14, 26), (19, 16, 14, 13), (18, 17, 15, 12), (28, 19, 13, 27), (24, 11, 19, 28), (8, 10, 17, 18), (11, 9, 16, 19), (26, 14, 16, 29), (35, 26, 29, 38), (33, 24, 28, 37), (37, 28, 27, 36), (39, 20, 26, 35), (38, 29, 25, 34), (31, 22, 24, 33), (32, 23, 20, 39), (36, 27, 23, 32), (30, 21, 22, 31), (34, 25, 21, 30), (44, 34, 30, 40), (40, 30, 31, 41), (46, 36, 32, 42), (42, 32, 39, 49), (41, 31, 33, 43), (48, 38, 34, 44), (49, 39, 35, 45), (47, 37, 36, 46), (43, 33, 37, 47), (45, 35, 38, 48), (12, 45, 48, 18), (10, 43, 47, 17), (17, 47, 46, 15), (0, 49, 45, 12), (18, 48, 44, 8), (6, 41, 43, 10), (4, 42, 49, 0), (15, 46, 42, 4), (2, 40, 41, 6), (8, 44, 40, 2)])
_uv = me_cube_002.uv_layers.new(name='UVMap')
_uv.uv.foreach_set('vector', [0.5461, 0.2167, 0.625, 0.2167, 0.625, 0.25, 0.5461, 0.25, 0.5461, 0.25, 0.625, 0.25, 0.625, 0.5, 0.5461, 0.5, 0.5461, 0.7128, 0.625, 0.7128, 0.625, 0.75, 0.5461, 0.75, 0.5461, 0.75, 0.625, 0.75, 0.625, 1.0, 0.5461, 1.0, 0.125, 0.7128, 0.375, 0.7128, 0.375, 0.75, 0.125, 0.75, 0.625, 0.7128, 0.875, 0.7128, 0.875, 0.75, 0.625, 0.75, 0.625, 0.5, 0.875, 0.5, 0.875, 0.5333, 0.625, 0.5333, 0.125, 0.5, 0.375, 0.5, 0.375, 0.5333, 0.125, 0.5333, 0.5461, 0.5, 0.625, 0.5, 0.625, 0.5333, 0.5461, 0.5333, 0.5461, 0.06509, 0.625, 0.06509, 0.625, 0.2167, 0.5461, 0.2167, 0.5461, 0.0, 0.625, 0.0, 0.625, 0.03722, 0.5461, 0.03722, 0.625, 0.6849, 0.875, 0.6849, 0.875, 0.7128, 0.625, 0.7128, 0.125, 0.6849, 0.375, 0.6849, 0.375, 0.7128, 0.125, 0.7128, 0.5461, 0.6849, 0.625, 0.6849, 0.625, 0.7128, 0.5461, 0.7128, 0.5461, 0.5333, 0.625, 0.5333, 0.625, 0.6849, 0.5461, 0.6849, 0.125, 0.5333, 0.375, 0.5333, 0.375, 0.6849, 0.125, 0.6849, 0.625, 0.5333, 0.875, 0.5333, 0.875, 0.6849, 0.625, 0.6849, 0.5461, 0.03722, 0.625, 0.03722, 0.625, 0.06509, 0.5461, 0.06509, 0.4781, 0.03722, 0.5461, 0.03722, 0.5461, 0.06509, 0.4781, 0.06509, 0.4781, 0.5333, 0.5461, 0.5333, 0.5461, 0.6849, 0.4781, 0.6849, 0.4781, 0.6849, 0.5461, 0.6849, 0.5461, 0.7128, 0.4781, 0.7128, 0.4781, 0.0, 0.5461, 0.0, 0.5461, 0.03722, 0.4781, 0.03722, 0.4781, 0.06509, 0.5461, 0.06509, 0.5461, 0.2167, 0.4781, 0.2167, 0.4781, 0.5, 0.5461, 0.5, 0.5461, 0.5333, 0.4781, 0.5333, 0.4781, 0.75, 0.5461, 0.75, 0.5461, 1.0, 0.4781, 1.0, 0.4781, 0.7128, 0.5461, 0.7128, 0.5461, 0.75, 0.4781, 0.75, 0.4781, 0.25, 0.5461, 0.25, 0.5461, 0.5, 0.4781, 0.5, 0.4781, 0.2167, 0.5461, 0.2167, 0.5461, 0.25, 0.4781, 0.25, 0.4265, 0.2167, 0.4781, 0.2167, 0.4781, 0.25, 0.4265, 0.25, 0.4265, 0.25, 0.4781, 0.25, 0.4781, 0.5, 0.4265, 0.5, 0.4265, 0.7128, 0.4781, 0.7128, 0.4781, 0.75, 0.4265, 0.75, 0.4265, 0.75, 0.4781, 0.75, 0.4781, 1.0, 0.4265, 1.0, 0.4265, 0.5, 0.4781, 0.5, 0.4781, 0.5333, 0.4265, 0.5333, 0.4265, 0.06509, 0.4781, 0.06509, 0.4781, 0.2167, 0.4265, 0.2167, 0.4265, 0.0, 0.4781, 0.0, 0.4781, 0.03722, 0.4265, 0.03722, 0.4265, 0.6849, 0.4781, 0.6849, 0.4781, 0.7128, 0.4265, 0.7128, 0.4265, 0.5333, 0.4781, 0.5333, 0.4781, 0.6849, 0.4265, 0.6849, 0.4265, 0.03722, 0.4781, 0.03722, 0.4781, 0.06509, 0.4265, 0.06509, 0.375, 0.03722, 0.4265, 0.03722, 0.4265, 0.06509, 0.375, 0.06509, 0.375, 0.5333, 0.4265, 0.5333, 0.4265, 0.6849, 0.375, 0.6849, 0.375, 0.6849, 0.4265, 0.6849, 0.4265, 0.7128, 0.375, 0.7128, 0.375, 0.0, 0.4265, 0.0, 0.4265, 0.03722, 0.375, 0.03722, 0.375, 0.06509, 0.4265, 0.06509, 0.4265, 0.2167, 0.375, 0.2167, 0.375, 0.5, 0.4265, 0.5, 0.4265, 0.5333, 0.375, 0.5333, 0.375, 0.75, 0.4265, 0.75, 0.4265, 1.0, 0.375, 1.0, 0.375, 0.7128, 0.4265, 0.7128, 0.4265, 0.75, 0.375, 0.75, 0.375, 0.25, 0.4265, 0.25, 0.4265, 0.5, 0.375, 0.5, 0.375, 0.2167, 0.4265, 0.2167, 0.4265, 0.25, 0.375, 0.25])
me_cube_002.update()
me_plane = bpy.data.meshes.new('Plane')
me_plane.from_pydata([(12.69, 52.73, 6.713), (14.01, -44.8, 6.713), (17.79, -31.79, 6.713), (18.21, 38.56, 6.713), (2.684, -57.81, 7.189), (0.0, -58.92, 7.189), (0.0, 53.07, 6.686), (11.91, 51.88, -0.8259), (13.15, -39.67, -0.8259), (16.7, -27.46, -0.8259), (17.09, 38.57, -0.8259), (2.52, -51.88, -0.8259), (0.0, -52.99, -0.8259), (0.0, 52.22, -0.8533), (2.629, 39.57, -8.164), (2.903, -27.15, -8.164), (3.686, -18.25, -8.164), (3.772, 29.88, -8.164), (0.5561, -36.05, -8.164), (0.0, -36.08, -8.164), (0.0, 39.79, -8.167), (18.13, 38.32, 4.334), (12.64, 52.43, 4.334), (13.96, -44.69, 4.334), (17.72, -31.74, 4.334), (0.0, -58.75, 4.334), (2.673, -57.64, 4.334), (0.0, 52.77, 4.307), (0.0, -27.15, -8.164), (0.0, -18.25, -8.164), (0.0, 29.88, -8.164), (12.57, 52.54, 6.738), (13.82, -44.69, 6.723), (17.57, -31.76, 6.721), (17.99, 38.51, 6.724), (2.557, -57.63, 7.202), (-0.08405, -58.71, 7.203), (0.0, 52.51, 6.74), (11.81, 51.72, -0.7074), (13.01, -39.6, -0.6763), (16.52, -27.44, -0.6935), (16.91, 38.54, -0.7012), (2.435, -51.77, -0.6538), (-0.05007, -52.87, -0.6496), (0.0, 51.69, -0.7072), (2.589, 39.52, -7.954), (2.849, -27.14, -7.951), (3.63, -18.25, -7.951), (3.716, 29.87, -7.951), (0.506, -36.0, -7.955), (-0.01696, -36.04, -7.949), (0.0, 39.61, -7.94), (17.92, 38.28, 4.36), (12.51, 52.25, 4.364), (13.77, -44.58, 4.399), (17.5, -31.7, 4.375), (-0.07864, -58.57, 4.418), (2.557, -57.48, 4.418), (0.0, 52.21, 4.359), (0.0, -27.15, -7.944), (0.0, -18.25, -7.944), (0.0, 29.88, -7.944), (18.12, 20.08, 6.713), (17.01, 20.99, -0.8259), (3.754, 16.0, -8.164), (18.05, 19.91, 4.334), (0.0, 16.0, -8.164), (17.91, 20.06, 6.723), (16.83, 20.97, -0.6996), (3.698, 16.0, -7.951), (17.83, 19.88, 4.363), (0.0, 16.0, -7.944), (13.02, 53.07, 15.4), (18.54, 38.9, 14.09), (0.0, 53.41, 15.37), (12.9, 52.89, 15.43), (18.33, 38.86, 14.1), (0.0, 52.85, 15.43), (18.46, 24.33, 13.13), (18.24, 24.3, 13.14), (7.722, -52.15, 8.205), (8.914, -44.54, -0.8259), (1.967, -30.7, -8.164), (9.457, -49.86, 4.334), (7.556, -52.02, 8.216), (8.791, -44.46, -0.6673), (1.915, -30.67, -7.953), (9.302, -49.72, 4.407), (-0.006763, -30.7, -7.946), (0.0, -30.71, -8.164), (17.98, -31.9, 11.03), (14.21, -44.91, 11.03), (17.77, -31.87, 11.04), (14.01, -44.8, 11.04), (10.57, -48.88, 10.65), (10.4, -48.75, 10.66)], [], [(24, 23, 8, 9), (22, 21, 10, 7), (26, 25, 12, 11), (27, 22, 7, 13), (65, 24, 9, 63), (83, 26, 11, 81), (11, 12, 19, 18), (13, 7, 14, 20), (63, 9, 16, 64), (81, 11, 18, 82), (7, 10, 17, 14), (9, 8, 15, 16), (80, 4, 26, 83), (62, 2, 24, 65), (6, 0, 22, 27), (4, 5, 25, 26), (0, 3, 21, 22), (2, 1, 23, 24), (14, 17, 30, 20), (16, 15, 28, 29), (64, 16, 29, 66), (82, 18, 19, 89), (55, 40, 39, 54), (53, 38, 41, 52), (57, 42, 43, 56), (58, 44, 38, 53), (70, 68, 40, 55), (87, 85, 42, 57), (42, 49, 50, 43), (44, 51, 45, 38), (68, 69, 47, 40), (85, 86, 49, 42), (38, 45, 48, 41), (40, 47, 46, 39), (84, 87, 57, 35), (67, 70, 55, 33), (37, 58, 53, 31), (35, 57, 56, 36), (31, 53, 52, 34), (33, 55, 54, 32), (45, 51, 61, 48), (47, 60, 59, 46), (69, 71, 60, 47), (86, 88, 50, 49), (5, 4, 35, 36), (33, 32, 93, 92), (84, 80, 94, 95), (31, 34, 76, 75), (62, 3, 73, 78), (0, 6, 74, 72), (2, 62, 67, 33), (48, 61, 71, 69), (34, 52, 70, 67), (41, 48, 69, 68), (52, 41, 68, 70), (17, 64, 66, 30), (3, 62, 65, 21), (10, 63, 64, 17), (21, 65, 63, 10), (78, 73, 76, 79), (73, 72, 75, 76), (72, 74, 77, 75), (34, 67, 79, 76), (3, 0, 72, 73), (67, 62, 78, 79), (37, 31, 75, 77), (4, 80, 84, 35), (46, 59, 88, 86), (32, 54, 87, 84), (39, 46, 86, 85), (54, 39, 85, 87), (15, 82, 89, 28), (1, 80, 83, 23), (8, 81, 82, 15), (23, 83, 81, 8), (94, 91, 93, 95), (91, 90, 92, 93), (32, 84, 95, 93), (2, 33, 92, 90), (1, 2, 90, 91), (80, 1, 91, 94)])
me_plane.polygons.foreach_set('use_smooth', [True] * 81)
_k = set([(0, 22), (7, 10), (7, 14), (7, 22), (8, 9), (9, 63), (10, 63), (23, 83), (25, 26), (26, 83), (31, 53), (38, 41), (38, 44), (38, 45), (38, 53), (39, 40), (40, 68), (41, 68), (45, 51), (54, 87), (56, 57), (57, 87)])
me_plane.attributes.new('sharp_edge', 'BOOLEAN', 'EDGE').data.foreach_set('value', [ (min(e.vertices), max(e.vertices)) in _k for e in me_plane.edges])
_uv = me_plane.uv_layers.new(name='UVMap')
_uv.uv.foreach_set('vector', [0.0, 0.0, 0.0, 0.0, 0.0, 0.0, 0.0, 0.0, 0.0, 0.0, 0.0, 0.0, 0.0, 0.0, 0.0, 0.0, 0.0, 0.0, 0.0, 0.0, 0.0, 0.0, 0.0, 0.0, 0.0, 0.0, 0.0, 0.0, 0.0, 0.0, 0.0, 0.0, 0.0, 0.0, 0.0, 0.0, 0.0, 0.0, 0.0, 0.0, 0.0, 0.0, 0.0, 0.0, 0.0, 0.0, 0.0, 0.0, 0.0, 0.0, 0.0, 0.0, 0.0, 0.0, 0.0, 0.0, 0.0, 0.0, 0.0, 0.0, 0.0, 0.0, 0.0, 0.0, 0.0, 0.0, 0.0, 0.0, 0.0, 0.0, 0.0, 0.0, 0.0, 0.0, 0.0, 0.0, 0.0, 0.0, 0.0, 0.0, 0.0, 0.0, 0.0, 0.0, 0.0, 0.0, 0.0, 0.0, 0.0, 0.0, 0.0, 0.0, 0.0, 0.0, 0.0, 0.0, 0.0, 0.0, 0.0, 0.0, 0.0, 0.0, 0.0, 0.0, 0.0, 0.0, 0.0, 0.0, 0.0, 0.0, 0.0, 0.0, 0.0, 0.0, 0.0, 0.0, 0.0, 0.0, 0.0, 0.0, 0.0, 0.0, 0.0, 0.0, 0.0, 0.0, 0.0, 0.0, 0.0, 0.0, 0.0, 0.0, 0.0, 0.0, 0.0, 0.0, 0.0, 0.0, 0.0, 0.0, 0.0, 0.0, 0.0, 0.0, 0.0, 0.0, 0.0, 0.0, 0.0, 0.0, 0.0, 0.0, 0.0, 0.0, 0.0, 0.0, 0.0, 0.0, 0.0, 0.0, 0.0, 0.0, 0.0, 0.0, 0.0, 0.0, 0.0, 0.0, 0.0, 0.0, 0.0, 0.0, 0.0, 0.0, 0.0, 0.0, 0.0, 0.0, 0.0, 0.0, 0.0, 0.0, 0.0, 0.0, 0.0, 0.0, 0.0, 0.0, 0.0, 0.0, 0.0, 0.0, 0.0, 0.0, 0.0, 0.0, 0.0, 0.0, 0.0, 0.0, 0.0, 0.0, 0.0, 0.0, 0.0, 0.0, 0.0, 0.0, 0.0, 0.0, 0.0, 0.0, 0.0, 0.0, 0.0, 0.0, 0.0, 0.0, 0.0, 0.0, 0.0, 0.0, 0.0, 0.0, 0.0, 0.0, 0.0, 0.0, 0.0, 0.0, 0.0, 0.0, 0.0, 0.0, 0.0, 0.0, 0.0, 0.0, 0.0, 0.0, 0.0, 0.0, 0.0, 0.0, 0.0, 0.0, 0.0, 0.0, 0.0, 0.0, 0.0, 0.0, 0.0, 0.0, 0.0, 0.0, 0.0, 0.0, 0.0, 0.0, 0.0, 0.0, 0.0, 0.0, 0.0, 0.0, 0.0, 0.0, 0.0, 0.0, 0.0, 0.0, 0.0, 0.0, 0.0, 0.0, 0.0, 0.0, 0.0, 0.0, 0.0, 0.0, 0.0, 0.0, 0.0, 0.0, 0.0, 0.0, 0.0, 0.0, 0.0, 0.0, 0.0, 0.0, 0.0, 0.0, 0.0, 0.0, 0.0, 0.0, 0.0, 0.0, 0.0, 0.0, 0.0, 0.0, 0.0, 0.0, 0.0, 0.0, 0.0, 0.0, 0.0, 0.0, 0.0, 0.0, 0.0, 0.0, 0.0, 0.0, 0.0, 0.0, 0.0, 0.0, 0.0, 0.0, 0.0, 0.0, 0.0, 0.0, 0.0, 0.0, 0.0, 0.0, 0.0, 0.0, 0.0, 0.0, 0.0, 0.0, 0.0, 0.0, 0.0, 0.0, 0.0, 0.0, 0.0, 0.0, 0.0, 0.0, 0.0, 0.0, 0.0, 0.0, 0.0, 0.0, 0.0, 0.0, 0.0, 0.0, 0.0, 0.0, 0.0, 0.0, 0.0, 0.0, 0.0, 0.0, 0.0, 0.0, 0.0, 0.0, 0.0, 0.0, 0.0, 0.0, 0.0, 0.0, 0.0, 0.0, 0.0, 0.0, 0.0, 0.0, 0.0, 0.0, 0.0, 0.0, 0.0, 0.0, 0.0, 0.0, 0.0, 0.0, 0.0, 0.0, 0.0, 0.0, 0.0, 0.0, 0.0, 0.0, 0.0, 0.0, 0.0, 0.0, 0.0, 0.0, 0.0, 0.0, 0.0, 0.0, 0.0, 0.0, 0.0, 0.0, 0.0, 0.0, 0.0, 0.0, 0.0, 0.0, 0.0, 0.0, 0.0, 0.0, 0.0, 0.0, 0.0, 0.0, 0.0, 0.0, 0.0, 0.0, 0.0, 0.0, 0.0, 0.0, 0.0, 0.0, 0.0, 0.0, 0.0, 0.0, 0.0, 0.0, 0.0, 0.0, 0.0, 0.0, 0.0, 0.0, 0.0, 0.0, 0.0, 0.0, 0.0, 0.0, 0.0, 0.0, 0.0, 0.0, 0.0, 0.0, 0.0, 0.0, 0.0, 0.0, 0.0, 0.0, 0.0, 0.0, 0.0, 0.0, 0.0, 0.0, 0.0, 0.0, 0.0, 0.0, 0.0, 0.0, 0.0, 0.0, 0.0, 0.0, 0.0, 0.0, 0.0, 0.0, 0.0, 0.0, 0.0, 0.0, 0.0, 0.0, 0.0, 0.0, 0.0, 0.0, 0.0, 0.0, 0.0, 0.0, 0.0, 0.0, 0.0, 0.0, 0.0, 0.0, 0.0, 0.0, 0.0, 0.0, 0.0, 0.0, 0.0, 0.0, 0.0, 0.0, 0.0, 0.0, 0.0, 0.0, 0.0, 0.0, 0.0, 0.0, 0.0, 0.0, 0.0, 0.0, 0.0, 0.0, 0.0, 0.0, 0.0, 0.0, 0.0, 0.0, 0.0, 0.0, 0.0, 0.0, 0.0, 0.0, 0.0, 0.0, 0.0, 0.0, 0.0, 0.0, 0.0, 0.0, 0.0, 0.0, 0.0, 0.0, 0.0, 0.0, 0.0, 0.0, 0.0, 0.0, 0.0, 0.0, 0.0, 0.0, 0.0, 0.0, 0.0, 0.0, 0.0, 0.0, 0.0, 0.0, 0.0, 0.0, 0.0, 0.0, 0.0, 0.0, 0.0, 0.0, 0.0, 0.0, 0.0, 0.0, 0.0, 0.0, 0.0, 0.0, 0.0, 0.0, 0.0, 0.0, 0.0, 0.0, 0.0, 0.0, 0.0, 0.0, 0.0, 0.0, 0.0, 0.0, 0.0, 0.0, 0.0, 0.0, 0.0, 0.0, 0.0, 0.0, 0.0, 0.0, 0.0, 0.0, 0.0, 0.0, 0.0, 0.0, 0.0, 0.0, 0.0, 0.0, 0.0, 0.0, 0.0, 0.0, 0.0, 0.0, 0.0, 0.0, 0.0, 0.0, 0.0, 0.0, 0.0, 0.0, 0.0, 0.0, 0.0, 0.0, 0.0, 0.0, 0.0, 0.0])
me_plane.update()
me_cube_006 = bpy.data.meshes.new('Cube.006')
me_cube_006.from_pydata([(3.909, 51.82, 7.502), (4.614, 51.82, 10.63), (3.909, 53.82, 7.502), (4.614, 53.82, 10.63), (7.46, 51.82, 7.502), (6.755, 51.82, 10.63), (7.46, 53.82, 7.502), (6.755, 53.82, 10.63), (3.909, 51.82, 9.134), (3.909, 53.82, 9.134), (7.46, 53.82, 9.134), (7.46, 51.82, 9.134), (5.307, 51.82, 10.95), (5.307, 53.82, 10.95), (6.062, 51.82, 10.95), (6.062, 53.82, 10.95), (5.685, 53.82, 7.502), (5.685, 53.82, 10.63), (5.685, 51.82, 7.502), (5.685, 51.82, 10.63), (5.685, 51.82, 9.134), (5.685, 53.82, 9.134), (5.685, 53.82, 11.01), (5.685, 51.82, 11.01), (4.159, 51.82, 9.883), (4.159, 53.82, 9.883), (7.21, 53.82, 9.883), (7.21, 51.82, 9.883), (5.685, 51.82, 9.883), (5.685, 53.82, 9.883), (15.12, -42.89, 8.44), (13.95, -42.53, 8.44), (16.05, -35.4, 8.44), (17.24, -35.72, 8.44), (16.02, -35.54, 8.045), (17.2, -35.86, 8.045), (15.92, -35.89, 7.835), (17.11, -36.21, 7.835), (15.82, -36.29, 7.908), (17.0, -36.61, 7.908), (15.75, -36.55, 8.23), (16.93, -36.87, 8.23), (15.75, -36.55, 8.65), (16.93, -36.87, 8.65), (15.82, -36.29, 8.971), (17.0, -36.61, 8.971), (15.92, -35.89, 9.044), (17.11, -36.21, 9.044), (16.02, -35.54, 8.834), (17.2, -35.86, 8.834), (13.91, -42.67, 8.045), (15.08, -43.03, 8.045), (13.8, -43.02, 7.835), (14.97, -43.38, 7.835), (13.68, -43.41, 7.908), (14.85, -43.77, 7.908), (13.6, -43.67, 8.23), (14.77, -44.03, 8.23), (13.6, -43.67, 8.65), (14.77, -44.03, 8.65), (13.68, -43.41, 8.971), (14.85, -43.77, 8.971), (13.8, -43.02, 9.044), (14.97, -43.38, 9.044), (13.91, -42.67, 8.834), (15.08, -43.03, 8.834), (11.86, -48.03, 8.44), (10.95, -47.2, 8.44), (10.86, -47.31, 8.045), (11.76, -48.14, 8.045), (10.61, -47.58, 7.835), (11.52, -48.41, 7.835), (10.33, -47.88, 7.908), (11.24, -48.71, 7.908), (10.15, -48.08, 8.23), (11.06, -48.91, 8.23), (10.15, -48.08, 8.65), (11.06, -48.91, 8.65), (10.33, -47.88, 8.971), (11.24, -48.71, 8.971), (10.61, -47.58, 9.044), (11.52, -48.41, 9.044), (10.86, -47.31, 8.834), (11.76, -48.14, 8.834)], [], [(24, 1, 3, 25), (29, 17, 7, 26), (26, 7, 5, 27), (28, 19, 1, 24), (16, 6, 4, 18), (5, 7, 15, 14), (18, 20, 8, 0), (6, 10, 11, 4), (16, 21, 10, 6), (0, 8, 9, 2), (22, 13, 12, 23), (3, 1, 12, 13), (19, 5, 14, 23), (17, 3, 13, 22), (7, 17, 22, 15), (1, 19, 23, 12), (15, 22, 23, 14), (2, 9, 21, 16), (4, 11, 20, 18), (2, 16, 18, 0), (27, 5, 19, 28), (25, 3, 17, 29), (9, 25, 29, 21), (11, 27, 28, 20), (20, 28, 24, 8), (10, 26, 27, 11), (21, 29, 26, 10), (8, 24, 25, 9), (72, 73, 75, 74), (51, 30, 65, 63, 61, 59, 57, 55, 53), (32, 33, 35, 34), (67, 68, 70, 72, 74, 76, 78, 80, 82), (60, 61, 63, 62), (34, 35, 37, 36), (76, 77, 79, 78), (58, 59, 61, 60), (36, 37, 39, 38), (78, 79, 81, 80), (56, 57, 59, 58), (38, 39, 41, 40), (69, 66, 83, 81, 79, 77, 75, 73, 71), (54, 55, 57, 56), (40, 41, 43, 42), (31, 50, 52, 54, 56, 58, 60, 62, 64), (52, 53, 55, 54), (42, 43, 45, 44), (64, 65, 30, 31), (50, 51, 53, 52), (44, 45, 47, 46), (35, 33, 49, 47, 45, 43, 41, 39, 37), (31, 30, 51, 50), (46, 47, 49, 48), (74, 75, 77, 76), (62, 63, 65, 64), (48, 49, 33, 32), (32, 34, 36, 38, 40, 42, 44, 46, 48), (70, 71, 73, 72), (82, 83, 66, 67), (68, 69, 71, 70), (67, 66, 69, 68), (80, 81, 83, 82)])
_uv = me_cube_006.uv_layers.new(name='UVMap')
_uv.uv.foreach_set('vector', [0.5625, 0.0, 0.625, 0.0, 0.625, 0.25, 0.5625, 0.25, 0.5625, 0.375, 0.625, 0.375, 0.625, 0.5, 0.5625, 0.5, 0.5625, 0.5, 0.625, 0.5, 0.625, 0.75, 0.5625, 0.75, 0.5625, 0.875, 0.625, 0.875, 0.625, 1.0, 0.5625, 1.0, 0.25, 0.5, 0.375, 0.5, 0.375, 0.75, 0.25, 0.75, 0.625, 0.75, 0.625, 0.5, 0.625, 0.5, 0.625, 0.75, 0.375, 0.875, 0.5, 0.875, 0.5, 1.0, 0.375, 1.0, 0.375, 0.5, 0.5, 0.5, 0.5, 0.75, 0.375, 0.75, 0.375, 0.375, 0.5, 0.375, 0.5, 0.5, 0.375, 0.5, 0.375, 0.0, 0.5, 0.0, 0.5, 0.25, 0.375, 0.25, 0.75, 0.5, 0.875, 0.5, 0.875, 0.75, 0.75, 0.75, 0.625, 0.25, 0.625, 0.0, 0.625, 0.0, 0.625, 0.25, 0.625, 0.875, 0.625, 0.75, 0.625, 0.75, 0.625, 0.875, 0.625, 0.375, 0.625, 0.25, 0.625, 0.25, 0.625, 0.375, 0.625, 0.5, 0.625, 0.375, 0.625, 0.375, 0.625, 0.5, 0.625, 1.0, 0.625, 0.875, 0.625, 0.875, 0.625, 1.0, 0.625, 0.5, 0.75, 0.5, 0.75, 0.75, 0.625, 0.75, 0.375, 0.25, 0.5, 0.25, 0.5, 0.375, 0.375, 0.375, 0.375, 0.75, 0.5, 0.75, 0.5, 0.875, 0.375, 0.875, 0.125, 0.5, 0.25, 0.5, 0.25, 0.75, 0.125, 0.75, 0.5625, 0.75, 0.625, 0.75, 0.625, 0.875, 0.5625, 0.875, 0.5625, 0.25, 0.625, 0.25, 0.625, 0.375, 0.5625, 0.375, 0.5, 0.25, 0.5625, 0.25, 0.5625, 0.375, 0.5, 0.375, 0.5, 0.75, 0.5625, 0.75, 0.5625, 0.875, 0.5, 0.875, 0.5, 0.875, 0.5625, 0.875, 0.5625, 1.0, 0.5, 1.0, 0.5, 0.5, 0.5625, 0.5, 0.5625, 0.75, 0.5, 0.75, 0.5, 0.375, 0.5625, 0.375, 0.5625, 0.5, 0.5, 0.5, 0.5, 0.0, 0.5625, 0.0, 0.5625, 0.25, 0.5, 0.25, 0.6667, 0.5, 0.6667, 1.0, 0.5556, 1.0, 0.5556, 0.5, 0.4043, 0.4339, 0.25, 0.49, 0.09573, 0.4339, 0.01365, 0.2917, 0.04215, 0.13, 0.1679, 0.02447, 0.3321, 0.02447, 0.4578, 0.13, 0.4864, 0.2917, 1.0, 0.5, 1.0, 1.0, 0.8889, 1.0, 0.8889, 0.5, 0.75, 0.49, 0.9043, 0.4339, 0.9864, 0.2917, 0.9578, 0.13, 0.8321, 0.02447, 0.6679, 0.02447, 0.5422, 0.13, 0.5136, 0.2917, 0.5957, 0.4339, 0.3333, 0.5, 0.3333, 1.0, 0.2222, 1.0, 0.2222, 0.5, 0.8889, 0.5, 0.8889, 1.0, 0.7778, 1.0, 0.7778, 0.5, 0.4444, 0.5, 0.4444, 1.0, 0.3333, 1.0, 0.3333, 0.5, 0.4444, 0.5, 0.4444, 1.0, 0.3333, 1.0, 0.3333, 0.5, 0.7778, 0.5, 0.7778, 1.0, 0.6667, 1.0, 0.6667, 0.5, 0.3333, 0.5, 0.3333, 1.0, 0.2222, 1.0, 0.2222, 0.5, 0.5556, 0.5, 0.5556, 1.0, 0.4444, 1.0, 0.4444, 0.5, 0.6667, 0.5, 0.6667, 1.0, 0.5556, 1.0, 0.5556, 0.5, 0.4043, 0.4339, 0.25, 0.49, 0.09573, 0.4339, 0.01365, 0.2917, 0.04215, 0.13, 0.1679, 0.02447, 0.3321, 0.02447, 0.4578, 0.13, 0.4864, 0.2917, 0.6667, 0.5, 0.6667, 1.0, 0.5556, 1.0, 0.5556, 0.5, 0.5556, 0.5, 0.5556, 1.0, 0.4444, 1.0, 0.4444, 0.5, 0.75, 0.49, 0.9043, 0.4339, 0.9864, 0.2917, 0.9578, 0.13, 0.8321, 0.02447, 0.6679, 0.02447, 0.5422, 0.13, 0.5136, 0.2917, 0.5957, 0.4339, 0.7778, 0.5, 0.7778, 1.0, 0.6667, 1.0, 0.6667, 0.5, 0.4444, 0.5, 0.4444, 1.0, 0.3333, 1.0, 0.3333, 0.5, 0.1111, 0.5, 0.1111, 1.0, 4.47e-08, 1.0, 4.47e-08, 0.5, 0.8889, 0.5, 0.8889, 1.0, 0.7778, 1.0, 0.7778, 0.5, 0.3333, 0.5, 0.3333, 1.0, 0.2222, 1.0, 0.2222, 0.5, 0.4043, 0.4339, 0.25, 0.49, 0.09573, 0.4339, 0.01365, 0.2917, 0.04215, 0.13, 0.1679, 0.02447, 0.3321, 0.02447, 0.4578, 0.13, 0.4864, 0.2917, 1.0, 0.5, 1.0, 1.0, 0.8889, 1.0, 0.8889, 0.5, 0.2222, 0.5, 0.2222, 1.0, 0.1111, 1.0, 0.1111, 0.5, 0.5556, 0.5, 0.5556, 1.0, 0.4444, 1.0, 0.4444, 0.5, 0.2222, 0.5, 0.2222, 1.0, 0.1111, 1.0, 0.1111, 0.5, 0.1111, 0.5, 0.1111, 1.0, 4.47e-08, 1.0, 4.47e-08, 0.5, 0.75, 0.49, 0.9043, 0.4339, 0.9864, 0.2917, 0.9578, 0.13, 0.8321, 0.02447, 0.6679, 0.02447, 0.5422, 0.13, 0.5136, 0.2917, 0.5957, 0.4339, 0.7778, 0.5, 0.7778, 1.0, 0.6667, 1.0, 0.6667, 0.5, 0.1111, 0.5, 0.1111, 1.0, 4.47e-08, 1.0, 4.47e-08, 0.5, 0.8889, 0.5, 0.8889, 1.0, 0.7778, 1.0, 0.7778, 0.5, 1.0, 0.5, 1.0, 1.0, 0.8889, 1.0, 0.8889, 0.5, 0.2222, 0.5, 0.2222, 1.0, 0.1111, 1.0, 0.1111, 0.5])
me_cube_006.update()
me_cube_007 = bpy.data.meshes.new('Cube.007')
me_cube_007.from_pydata([(5.227, 0.9452, -1.117), (5.227, 0.9452, 5.406), (5.227, 1.42, -1.117), (5.227, 1.42, 5.406), (18.03, 0.9452, -1.117), (18.33, 0.9452, 5.406), (18.03, 1.42, -1.117), (18.33, 1.42, 5.406), (4.665, -55.84, -1.117), (4.665, -55.84, 3.227), (4.665, -55.36, -1.117), (4.665, -55.36, 3.227), (17.52, -55.7, -1.117), (17.69, -55.7, 3.227), (17.52, -55.22, -1.117), (17.69, -55.22, 3.227), (4.665, -72.41, -1.117), (4.665, -72.41, 3.227), (4.665, -71.94, -1.117), (4.665, -71.94, 3.227), (10.01, -72.41, -1.117), (10.31, -72.41, 3.227), (10.33, -71.94, -1.117), (10.63, -71.94, 3.227), (12.39, -1.265, -7.664), (12.39, -1.265, -1.141), (12.39, -0.7901, -7.664), (12.39, -0.7901, -1.141), (16.89, -1.265, -7.664), (18.13, -1.265, -1.141), (16.89, -0.7901, -7.664), (18.13, -0.7901, -1.141), (0.0, -51.55, -7.664), (0.0, -51.55, -1.141), (0.0, -51.08, -7.664), (0.0, -51.08, -1.141), (5.661, -51.55, -7.664), (5.661, -51.55, -1.141), (5.661, -51.08, -7.664), (5.661, -51.08, -1.141), (0.0, -1.256, -7.664), (0.0, -1.256, -1.141), (0.0, -0.7817, -7.664), (0.0, -0.7817, -1.141), (4.026, -1.256, -7.664), (4.026, -1.256, -1.141), (4.026, -0.7817, -7.664), (4.026, -0.7817, -1.141), (13.58, -51.57, -7.664), (13.58, -51.57, -1.141), (13.58, -51.1, -7.664), (13.58, -51.1, -1.141), (16.6, -51.57, -7.664), (17.79, -51.57, -1.141), (16.6, -51.1, -7.664), (17.79, -51.1, -1.141)], [], [(0, 1, 3, 2), (2, 3, 7, 6), (6, 7, 5, 4), (4, 5, 1, 0), (2, 6, 4, 0), (7, 3, 1, 5), (8, 9, 11, 10), (10, 11, 15, 14), (14, 15, 13, 12), (12, 13, 9, 8), (10, 14, 12, 8), (15, 11, 9, 13), (16, 17, 19, 18), (18, 19, 23, 22), (22, 23, 21, 20), (20, 21, 17, 16), (18, 22, 20, 16), (23, 19, 17, 21), (24, 25, 27, 26), (26, 27, 31, 30), (30, 31, 29, 28), (28, 29, 25, 24), (26, 30, 28, 24), (31, 27, 25, 29), (32, 33, 35, 34), (34, 35, 39, 38), (38, 39, 37, 36), (36, 37, 33, 32), (34, 38, 36, 32), (39, 35, 33, 37), (40, 41, 43, 42), (42, 43, 47, 46), (46, 47, 45, 44), (44, 45, 41, 40), (42, 46, 44, 40), (47, 43, 41, 45), (48, 49, 51, 50), (50, 51, 55, 54), (54, 55, 53, 52), (52, 53, 49, 48), (50, 54, 52, 48), (55, 51, 49, 53)])
_uv = me_cube_007.uv_layers.new(name='UVMap')
_uv.uv.foreach_set('vector', [0.375, 0.0, 0.625, 0.0, 0.625, 0.25, 0.375, 0.25, 0.375, 0.25, 0.625, 0.25, 0.625, 0.5, 0.375, 0.5, 0.375, 0.5, 0.625, 0.5, 0.625, 0.75, 0.375, 0.75, 0.375, 0.75, 0.625, 0.75, 0.625, 1.0, 0.375, 1.0, 0.125, 0.5, 0.375, 0.5, 0.375, 0.75, 0.125, 0.75, 0.625, 0.5, 0.875, 0.5, 0.875, 0.75, 0.625, 0.75, 0.375, 0.0, 0.625, 0.0, 0.625, 0.25, 0.375, 0.25, 0.375, 0.25, 0.625, 0.25, 0.625, 0.5, 0.375, 0.5, 0.375, 0.5, 0.625, 0.5, 0.625, 0.75, 0.375, 0.75, 0.375, 0.75, 0.625, 0.75, 0.625, 1.0, 0.375, 1.0, 0.125, 0.5, 0.375, 0.5, 0.375, 0.75, 0.125, 0.75, 0.625, 0.5, 0.875, 0.5, 0.875, 0.75, 0.625, 0.75, 0.375, 0.0, 0.625, 0.0, 0.625, 0.25, 0.375, 0.25, 0.375, 0.25, 0.625, 0.25, 0.625, 0.5, 0.375, 0.5, 0.375, 0.5, 0.625, 0.5, 0.625, 0.75, 0.375, 0.75, 0.375, 0.75, 0.625, 0.75, 0.625, 1.0, 0.375, 1.0, 0.125, 0.5, 0.375, 0.5, 0.375, 0.75, 0.125, 0.75, 0.625, 0.5, 0.875, 0.5, 0.875, 0.75, 0.625, 0.75, 0.375, 0.0, 0.625, 0.0, 0.625, 0.25, 0.375, 0.25, 0.375, 0.25, 0.625, 0.25, 0.625, 0.5, 0.375, 0.5, 0.375, 0.5, 0.625, 0.5, 0.625, 0.75, 0.375, 0.75, 0.375, 0.75, 0.625, 0.75, 0.625, 1.0, 0.375, 1.0, 0.125, 0.5, 0.375, 0.5, 0.375, 0.75, 0.125, 0.75, 0.625, 0.5, 0.875, 0.5, 0.875, 0.75, 0.625, 0.75, 0.375, 0.0, 0.625, 0.0, 0.625, 0.25, 0.375, 0.25, 0.375, 0.25, 0.625, 0.25, 0.625, 0.5, 0.375, 0.5, 0.375, 0.5, 0.625, 0.5, 0.625, 0.75, 0.375, 0.75, 0.375, 0.75, 0.625, 0.75, 0.625, 1.0, 0.375, 1.0, 0.125, 0.5, 0.375, 0.5, 0.375, 0.75, 0.125, 0.75, 0.625, 0.5, 0.875, 0.5, 0.875, 0.75, 0.625, 0.75, 0.375, 0.0, 0.625, 0.0, 0.625, 0.25, 0.375, 0.25, 0.375, 0.25, 0.625, 0.25, 0.625, 0.5, 0.375, 0.5, 0.375, 0.5, 0.625, 0.5, 0.625, 0.75, 0.375, 0.75, 0.375, 0.75, 0.625, 0.75, 0.625, 1.0, 0.375, 1.0, 0.125, 0.5, 0.375, 0.5, 0.375, 0.75, 0.125, 0.75, 0.625, 0.5, 0.875, 0.5, 0.875, 0.75, 0.625, 0.75, 0.375, 0.0, 0.625, 0.0, 0.625, 0.25, 0.375, 0.25, 0.375, 0.25, 0.625, 0.25, 0.625, 0.5, 0.375, 0.5, 0.375, 0.5, 0.625, 0.5, 0.625, 0.75, 0.375, 0.75, 0.375, 0.75, 0.625, 0.75, 0.625, 1.0, 0.375, 1.0, 0.125, 0.5, 0.375, 0.5, 0.375, 0.75, 0.125, 0.75, 0.625, 0.5, 0.875, 0.5, 0.875, 0.75, 0.625, 0.75])
me_cube_007.update()

# ---- objects
ob_pisos = bpy.data.objects.new('Pisos', me_cube)
ob_cube_001 = bpy.data.objects.new('Cube.001', me_cube_002)
ob_casco = bpy.data.objects.new('Casco', me_plane)
ob_janelas = bpy.data.objects.new('Janelas', me_cube_006)
ob_paredes = bpy.data.objects.new('Paredes', me_cube_007)

# ---- transforms, parenting, visibility, modifiers, constraints
ob_pisos.location = (0.0, 0.0, 0.0)
ob_pisos.use_mesh_mirror_x = True
ob_cube_001.location = (87.39, 0.0, 0.0)
ob_casco.location = (0.0, 0.0, 0.0)
_m = ob_casco.modifiers.new('Mirror', 'MIRROR')
_m.use_clip = True
ob_janelas.location = (0.0, 0.0, 0.0)
_m = ob_janelas.modifiers.new('Mirror', 'MIRROR')
ob_paredes.location = (0.0, 23.27, 6.941)
_m = ob_paredes.modifiers.new('Mirror', 'MIRROR')
_m.use_clip = True

# ---- collection membership
scene.collection.objects.link(ob_pisos)
scene.collection.objects.link(ob_cube_001)
scene.collection.objects.link(ob_casco)
scene.collection.objects.link(ob_janelas)
scene.collection.objects.link(ob_paredes)

# ---- scene / render settings (as saved in the file)
scene.frame_start = 1; scene.frame_end = 250; scene.frame_set(1)
scene.render.engine = 'BLENDER_EEVEE_NEXT'
scene.cycles.sampling_pattern = 'TABULATED_SOBOL'
scene.eevee.ray_tracing_options.trace_max_roughness = 0.0
bpy.context.view_layer.update()

# ---- added for rendering (the .blend has no active camera and no usable light): camera, sun
cam_auto = bpy.data.cameras.new('AutoCamera')
cam_auto.lens = 50.0
cam_auto.sensor_width = 36.0
cam_auto.clip_end = 2813.15
ob_auto_camera = bpy.data.objects.new('AutoCamera', cam_auto)
scene.collection.objects.link(ob_auto_camera)
ob_auto_camera.location = (204.892, -195.933, 131.866)
ob_auto_camera.rotation_euler = (1.09748, -7.21219e-08, 0.694738)
scene.camera = ob_auto_camera
light_auto_sun = bpy.data.lights.new('AutoSun', 'SUN')
light_auto_sun.energy = 3.0
light_auto_sun.angle = 0.0523599
ob_auto_sun = bpy.data.objects.new('AutoSun', light_auto_sun)
scene.collection.objects.link(ob_auto_sun)
ob_auto_sun.rotation_euler = (0.872665, 0.174533, 0.523599)
bpy.context.view_layer.update()
